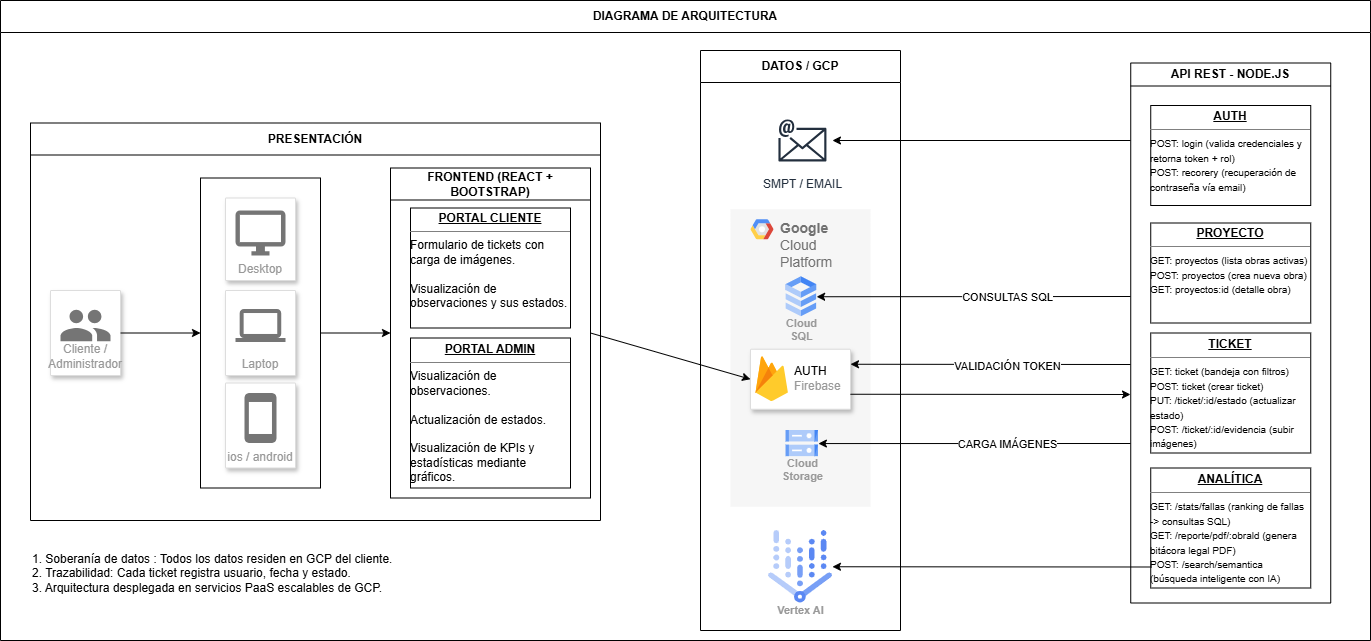

The diagram above was exported from draw.io. Its source (the exported page's mxGraphModel, read from the mxfile embedded in the PNG):
<mxGraphModel dx="1956" dy="1832" grid="1" gridSize="10" guides="1" tooltips="1" connect="1" arrows="1" fold="1" page="1" pageScale="1" pageWidth="827" pageHeight="1169" math="0" shadow="0">
  <root>
    <mxCell id="0" />
    <mxCell id="1" parent="0" />
    <mxCell id="_NyhaO5e_TIDGMzVd_-f-7" parent="1" style="fillColor=#ffffff;strokeColor=#dddddd;shadow=1;strokeWidth=1;rounded=1;absoluteArcSize=1;arcSize=2;labelPosition=center;verticalLabelPosition=middle;align=center;verticalAlign=bottom;spacingLeft=0;fontColor=#999999;fontSize=12;whiteSpace=wrap;spacingBottom=2;html=1;" value="Cliente / Administrador" vertex="1">
      <mxGeometry height="85" width="70" x="-130" y="210" as="geometry" />
    </mxCell>
    <mxCell id="_NyhaO5e_TIDGMzVd_-f-8" parent="_NyhaO5e_TIDGMzVd_-f-7" style="sketch=0;dashed=0;connectable=0;html=1;fillColor=#757575;strokeColor=none;shape=mxgraph.gcp2.users;part=1;" value="" vertex="1">
      <mxGeometry height="31.5" relative="1" width="50" x="0.5" as="geometry">
        <mxPoint x="-25" y="19.25" as="offset" />
      </mxGeometry>
    </mxCell>
    <mxCell id="_NyhaO5e_TIDGMzVd_-f-89" parent="1" style="verticalAlign=top;align=left;overflow=fill;html=1;whiteSpace=wrap;" value="&lt;p style=&quot;margin:0px;margin-top:4px;text-align:center;text-decoration:underline;&quot;&gt;&lt;b&gt;AUTH&lt;/b&gt;&lt;/p&gt;&lt;hr size=&quot;1&quot; style=&quot;border-style:solid;&quot;&gt;&lt;div&gt;&lt;span style=&quot;background-color: transparent; color: light-dark(rgb(0, 0, 0), rgb(255, 255, 255)); font-size: 10px;&quot;&gt;POST: login (valida credenciales y retorna token + rol)&lt;/span&gt;&lt;/div&gt;&lt;div&gt;&lt;font style=&quot;font-size: 10px;&quot;&gt;POST: recorery (recuperación de contraseña vía email)&lt;/font&gt;&lt;/div&gt;" vertex="1">
      <mxGeometry height="100" width="160" x="970.24" y="25" as="geometry" />
    </mxCell>
    <mxCell id="_NyhaO5e_TIDGMzVd_-f-90" parent="1" style="verticalAlign=top;align=left;overflow=fill;html=1;whiteSpace=wrap;" value="&lt;p style=&quot;margin:0px;margin-top:4px;text-align:center;text-decoration:underline;&quot;&gt;&lt;b&gt;PROYECTO&lt;/b&gt;&lt;/p&gt;&lt;hr size=&quot;1&quot; style=&quot;border-style:solid;&quot;&gt;&lt;div&gt;&lt;span style=&quot;font-size: 10px; background-color: transparent; color: light-dark(rgb(0, 0, 0), rgb(255, 255, 255));&quot;&gt;GET: proyectos (lista obras activas)&lt;/span&gt;&lt;/div&gt;&lt;div&gt;&lt;font style=&quot;font-size: 10px;&quot;&gt;POST: proyectos (crea nueva obra)&lt;/font&gt;&lt;/div&gt;&lt;div&gt;&lt;font style=&quot;font-size: 10px;&quot;&gt;GET: proyectos:id (detalle obra)&lt;/font&gt;&lt;/div&gt;" vertex="1">
      <mxGeometry height="100" width="160" x="970.24" y="142.5" as="geometry" />
    </mxCell>
    <mxCell id="_NyhaO5e_TIDGMzVd_-f-91" parent="1" style="verticalAlign=top;align=left;overflow=fill;html=1;whiteSpace=wrap;" value="&lt;p style=&quot;margin:0px;margin-top:4px;text-align:center;text-decoration:underline;&quot;&gt;&lt;b&gt;TICKET&lt;/b&gt;&lt;/p&gt;&lt;hr size=&quot;1&quot; style=&quot;border-style:solid;&quot;&gt;&lt;div&gt;&lt;span style=&quot;font-size: 10px;&quot;&gt;GET: ticket (bandeja con filtros)&lt;/span&gt;&lt;div&gt;&lt;span style=&quot;font-size: 10px;&quot;&gt;POST: ticket (crear ticket)&lt;/span&gt;&lt;/div&gt;&lt;div&gt;&lt;span style=&quot;font-size: 10px;&quot;&gt;PUT: /ticket/:id/estado (actualizar estado)&lt;/span&gt;&lt;/div&gt;&lt;div&gt;&lt;span style=&quot;font-size: 10px;&quot;&gt;POST: /ticket/:id/evidencia (subir imágenes)&lt;/span&gt;&lt;/div&gt;&lt;/div&gt;" vertex="1">
      <mxGeometry height="120" width="160" x="970.24" y="252.5" as="geometry" />
    </mxCell>
    <mxCell id="_NyhaO5e_TIDGMzVd_-f-92" parent="1" style="verticalAlign=top;align=left;overflow=fill;html=1;whiteSpace=wrap;" value="&lt;p style=&quot;margin:0px;margin-top:4px;text-align:center;text-decoration:underline;&quot;&gt;&lt;b&gt;ANALÍTICA&lt;/b&gt;&lt;/p&gt;&lt;hr size=&quot;1&quot; style=&quot;border-style:solid;&quot;&gt;&lt;div&gt;&lt;font style=&quot;font-size: 10px;&quot;&gt;GET: /stats/fallas (ranking de fallas -&amp;gt; consultas SQL)&lt;/font&gt;&lt;div&gt;&lt;font style=&quot;font-size: 10px;&quot;&gt;GET: /reporte/pdf/:obrald (genera bitácora legal PDF)&lt;/font&gt;&lt;/div&gt;&lt;div&gt;&lt;font style=&quot;font-size: 10px;&quot;&gt;POST: /search/semantica (búsqueda inteligente con IA)&lt;/font&gt;&lt;/div&gt;&lt;/div&gt;" vertex="1">
      <mxGeometry height="120" width="160" x="970.24" y="387.5" as="geometry" />
    </mxCell>
    <mxCell id="_NyhaO5e_TIDGMzVd_-f-94" parent="1" style="swimlane;whiteSpace=wrap;html=1;" value="API REST - NODE.JS" vertex="1">
      <mxGeometry height="540" width="200" x="950.24" y="-17.5" as="geometry" />
    </mxCell>
    <mxCell id="_NyhaO5e_TIDGMzVd_-f-95" parent="1" style="verticalAlign=top;align=left;overflow=fill;html=1;whiteSpace=wrap;" value="&lt;p style=&quot;margin:0px;margin-top:4px;text-align:center;text-decoration:underline;&quot;&gt;&lt;b&gt;PORTAL CLIENTE&lt;/b&gt;&lt;/p&gt;&lt;hr size=&quot;1&quot; style=&quot;border-style:solid;&quot;&gt;&lt;div&gt;&lt;div&gt;Formulario de tickets con carga de imágenes.&lt;br&gt;&lt;br&gt;&lt;/div&gt;&lt;div&gt;Visualización de observaciones y sus estados.&lt;/div&gt;&lt;/div&gt;" vertex="1">
      <mxGeometry height="120" width="160" x="230" y="127.5" as="geometry" />
    </mxCell>
    <mxCell id="_NyhaO5e_TIDGMzVd_-f-96" parent="1" style="verticalAlign=top;align=left;overflow=fill;html=1;whiteSpace=wrap;" value="&lt;p style=&quot;margin:0px;margin-top:4px;text-align:center;text-decoration:underline;&quot;&gt;&lt;b&gt;PORTAL ADMIN&lt;/b&gt;&lt;/p&gt;&lt;hr size=&quot;1&quot; style=&quot;border-style:solid;&quot;&gt;&lt;div&gt;&lt;div&gt;Visualización de observaciones.&lt;/div&gt;&lt;div&gt;&lt;br&gt;&lt;/div&gt;&lt;div&gt;Actualización de estados.&lt;/div&gt;&lt;div&gt;&lt;br&gt;&lt;/div&gt;&lt;div&gt;Visualización de KPIs y estadísticas mediante gráficos.&lt;/div&gt;&lt;/div&gt;" vertex="1">
      <mxGeometry height="150" width="160" x="230" y="257.5" as="geometry" />
    </mxCell>
    <mxCell id="_NyhaO5e_TIDGMzVd_-f-97" parent="1" style="swimlane;whiteSpace=wrap;html=1;startSize=32;" value="FRONTEND (REACT + BOOTSTRAP)" vertex="1">
      <mxGeometry height="330" width="200" x="210" y="87.5" as="geometry" />
    </mxCell>
    <mxCell id="_NyhaO5e_TIDGMzVd_-f-107" connectable="0" parent="1" style="group" value="" vertex="1">
      <mxGeometry height="360" width="410" x="20" y="97.5" as="geometry" />
    </mxCell>
    <mxCell id="_NyhaO5e_TIDGMzVd_-f-106" parent="_NyhaO5e_TIDGMzVd_-f-107" style="rounded=0;whiteSpace=wrap;html=1;" value="" vertex="1">
      <mxGeometry height="310" width="120" as="geometry" />
    </mxCell>
    <mxCell id="_NyhaO5e_TIDGMzVd_-f-1" parent="_NyhaO5e_TIDGMzVd_-f-107" style="fillColor=#ffffff;strokeColor=#dddddd;shadow=1;strokeWidth=1;rounded=1;absoluteArcSize=1;arcSize=2;labelPosition=center;verticalLabelPosition=middle;align=center;verticalAlign=bottom;spacingLeft=0;fontColor=#999999;fontSize=12;whiteSpace=wrap;spacingBottom=2;html=1;" value="Desktop" vertex="1">
      <mxGeometry height="82.5" width="70" x="25" y="20" as="geometry" />
    </mxCell>
    <mxCell id="_NyhaO5e_TIDGMzVd_-f-2" parent="_NyhaO5e_TIDGMzVd_-f-1" style="sketch=0;dashed=0;connectable=0;html=1;fillColor=#757575;strokeColor=none;shape=mxgraph.gcp2.desktop;part=1;" value="" vertex="1">
      <mxGeometry height="45" relative="1" width="50" x="0.5" as="geometry">
        <mxPoint x="-25" y="12.5" as="offset" />
      </mxGeometry>
    </mxCell>
    <mxCell id="_NyhaO5e_TIDGMzVd_-f-5" parent="_NyhaO5e_TIDGMzVd_-f-107" style="fillColor=#ffffff;strokeColor=#dddddd;shadow=1;strokeWidth=1;rounded=1;absoluteArcSize=1;arcSize=2;labelPosition=center;verticalLabelPosition=middle;align=center;verticalAlign=bottom;spacingLeft=0;fontColor=#999999;fontSize=12;whiteSpace=wrap;spacingBottom=2;html=1;" value="Laptop" vertex="1">
      <mxGeometry height="85" width="70" x="25" y="112.5" as="geometry" />
    </mxCell>
    <mxCell id="_NyhaO5e_TIDGMzVd_-f-6" parent="_NyhaO5e_TIDGMzVd_-f-5" style="sketch=0;dashed=0;connectable=0;html=1;fillColor=#757575;strokeColor=none;shape=mxgraph.gcp2.laptop;part=1;" value="" vertex="1">
      <mxGeometry height="33" relative="1" width="50" x="0.5" as="geometry">
        <mxPoint x="-25" y="18.5" as="offset" />
      </mxGeometry>
    </mxCell>
    <mxCell id="_NyhaO5e_TIDGMzVd_-f-3" parent="_NyhaO5e_TIDGMzVd_-f-107" style="fillColor=#ffffff;strokeColor=#dddddd;shadow=1;strokeWidth=1;rounded=1;absoluteArcSize=1;arcSize=2;labelPosition=center;verticalLabelPosition=middle;align=center;verticalAlign=bottom;spacingLeft=0;fontColor=#999999;fontSize=12;whiteSpace=wrap;spacingBottom=2;html=1;" value="ios / android" vertex="1">
      <mxGeometry height="85" width="70" x="25" y="205" as="geometry" />
    </mxCell>
    <mxCell id="_NyhaO5e_TIDGMzVd_-f-4" parent="_NyhaO5e_TIDGMzVd_-f-3" style="sketch=0;dashed=0;connectable=0;html=1;fillColor=#757575;strokeColor=none;shape=mxgraph.gcp2.phone;part=1;" value="" vertex="1">
      <mxGeometry height="50" relative="1" width="32" x="0.5" as="geometry">
        <mxPoint x="-16" y="10" as="offset" />
      </mxGeometry>
    </mxCell>
    <mxCell id="_NyhaO5e_TIDGMzVd_-f-108" edge="1" parent="1" source="_NyhaO5e_TIDGMzVd_-f-7" style="endArrow=classic;html=1;rounded=0;exitX=1;exitY=0.5;exitDx=0;exitDy=0;entryX=0;entryY=0.5;entryDx=0;entryDy=0;" target="_NyhaO5e_TIDGMzVd_-f-106" value="">
      <mxGeometry height="50" relative="1" width="50" as="geometry">
        <mxPoint x="-30" y="310" as="sourcePoint" />
        <mxPoint x="20" y="260" as="targetPoint" />
      </mxGeometry>
    </mxCell>
    <mxCell id="_NyhaO5e_TIDGMzVd_-f-109" edge="1" parent="1" source="_NyhaO5e_TIDGMzVd_-f-106" style="endArrow=classic;html=1;rounded=0;exitX=1;exitY=0.5;exitDx=0;exitDy=0;entryX=0;entryY=0.5;entryDx=0;entryDy=0;" target="_NyhaO5e_TIDGMzVd_-f-97" value="">
      <mxGeometry height="50" relative="1" width="50" as="geometry">
        <mxPoint x="250" y="290" as="sourcePoint" />
        <mxPoint x="300" y="240" as="targetPoint" />
      </mxGeometry>
    </mxCell>
    <mxCell id="_NyhaO5e_TIDGMzVd_-f-127" edge="1" parent="1" source="_NyhaO5e_TIDGMzVd_-f-92" style="endArrow=classic;html=1;rounded=0;exitX=0;exitY=0.825;exitDx=0;exitDy=0;entryX=1;entryY=0.5;entryDx=0;entryDy=0;exitPerimeter=0;" target="_NyhaO5e_TIDGMzVd_-f-126" value="">
      <mxGeometry height="50" relative="1" width="50" as="geometry">
        <mxPoint x="1070" y="340" as="sourcePoint" />
        <mxPoint x="1120" y="290" as="targetPoint" />
      </mxGeometry>
    </mxCell>
    <mxCell id="_NyhaO5e_TIDGMzVd_-f-128" edge="1" parent="1" style="endArrow=classic;html=1;rounded=0;" target="_NyhaO5e_TIDGMzVd_-f-125" value="">
      <mxGeometry height="50" relative="1" width="50" as="geometry">
        <mxPoint x="950" y="60" as="sourcePoint" />
        <mxPoint x="1070" y="80" as="targetPoint" />
      </mxGeometry>
    </mxCell>
    <mxCell id="_NyhaO5e_TIDGMzVd_-f-131" parent="1" style="swimlane;whiteSpace=wrap;html=1;startSize=32;" value="PRESENTACIÓN" vertex="1">
      <mxGeometry height="397.5" width="570" x="-150" y="42.5" as="geometry" />
    </mxCell>
    <mxCell id="_NyhaO5e_TIDGMzVd_-f-133" parent="1" style="swimlane;whiteSpace=wrap;html=1;startSize=32;" value="DIAGRAMA DE ARQUITECTURA" vertex="1">
      <mxGeometry height="640" width="1370" x="-180" y="-80" as="geometry" />
    </mxCell>
    <mxCell id="_NyhaO5e_TIDGMzVd_-f-134" parent="_NyhaO5e_TIDGMzVd_-f-133" style="text;html=1;whiteSpace=wrap;strokeColor=none;fillColor=none;align=left;verticalAlign=middle;rounded=0;" value="1. Soberanía de datos : Todos los datos residen en GCP del cliente.&lt;div&gt;2. Trazabilidad: Cada ticket registra usuario, fecha y estado.&lt;/div&gt;&lt;div&gt;3.&amp;nbsp;Arquitectura desplegada en servicios PaaS escalables de GCP.&lt;/div&gt;" vertex="1">
      <mxGeometry height="30" width="380" x="30" y="557.5" as="geometry" />
    </mxCell>
    <mxCell id="_NyhaO5e_TIDGMzVd_-f-132" parent="_NyhaO5e_TIDGMzVd_-f-133" style="swimlane;whiteSpace=wrap;html=1;startSize=32;" value="DATOS / GCP" vertex="1">
      <mxGeometry height="580" width="200" x="700" y="50" as="geometry" />
    </mxCell>
    <mxCell id="_NyhaO5e_TIDGMzVd_-f-15" parent="_NyhaO5e_TIDGMzVd_-f-132" style="fillColor=#F6F6F6;strokeColor=none;shadow=0;gradientColor=none;fontSize=14;align=left;spacing=10;fontColor=#717171;9E9E9E;verticalAlign=top;spacingTop=-4;fontStyle=0;spacingLeft=40;html=1;whiteSpace=wrap;" value="&lt;b&gt;Google &lt;/b&gt;Cloud Platform" vertex="1">
      <mxGeometry height="297.5" width="140" x="30" y="158.75" as="geometry" />
    </mxCell>
    <mxCell id="_NyhaO5e_TIDGMzVd_-f-16" parent="_NyhaO5e_TIDGMzVd_-f-15" style="shape=mxgraph.gcp2.google_cloud_platform;fillColor=#F6F6F6;strokeColor=none;shadow=0;gradientColor=none;" value="" vertex="1">
      <mxGeometry height="20" relative="1" width="23" as="geometry">
        <mxPoint x="20" y="10" as="offset" />
      </mxGeometry>
    </mxCell>
    <mxCell id="_NyhaO5e_TIDGMzVd_-f-18" parent="_NyhaO5e_TIDGMzVd_-f-15" style="sketch=0;html=1;verticalAlign=top;labelPosition=center;verticalLabelPosition=bottom;align=center;spacingTop=-6;fontSize=11;fontStyle=1;fontColor=#999999;shape=image;aspect=fixed;imageAspect=0;image=data:image/svg+xml,(base64 omitted: 1016 chars);" value="Cloud&#10;SQL" vertex="1">
      <mxGeometry height="40" width="30.48" x="55.65" y="67.49909090909091" as="geometry" />
    </mxCell>
    <mxCell id="_NyhaO5e_TIDGMzVd_-f-17" parent="_NyhaO5e_TIDGMzVd_-f-15" style="sketch=0;html=1;verticalAlign=top;labelPosition=center;verticalLabelPosition=bottom;align=center;spacingTop=-6;fontSize=11;fontStyle=1;fontColor=#999999;shape=image;aspect=fixed;imageAspect=0;image=data:image/svg+xml,(base64 omitted: 1124 chars);" value="Cloud&#10;Storage" vertex="1">
      <mxGeometry height="26.12" width="32.26" x="55.65" y="221.25193181818182" as="geometry" />
    </mxCell>
    <mxCell id="_NyhaO5e_TIDGMzVd_-f-113" parent="_NyhaO5e_TIDGMzVd_-f-132" style="fillColor=#ffffff;strokeColor=#dddddd;shadow=1;strokeWidth=1;rounded=1;absoluteArcSize=1;arcSize=2;" value="" vertex="1">
      <mxGeometry height="60" width="100" x="50" y="298.75" as="geometry" />
    </mxCell>
    <mxCell id="_NyhaO5e_TIDGMzVd_-f-114" parent="_NyhaO5e_TIDGMzVd_-f-113" style="sketch=0;dashed=0;connectable=0;html=1;fillColor=#5184F3;strokeColor=none;shape=mxgraph.gcp2.firebase;part=1;labelPosition=right;verticalLabelPosition=middle;align=left;verticalAlign=middle;spacingLeft=5;fontColor=#999999;fontSize=12;" value="&lt;font color=&quot;#000000&quot;&gt;AUTH&lt;/font&gt;&lt;br&gt;Firebase" vertex="1">
      <mxGeometry height="45" relative="1" width="32.4" as="geometry">
        <mxPoint x="5" y="7" as="offset" />
      </mxGeometry>
    </mxCell>
    <mxCell id="_NyhaO5e_TIDGMzVd_-f-126" parent="_NyhaO5e_TIDGMzVd_-f-132" style="sketch=0;html=1;verticalAlign=top;labelPosition=center;verticalLabelPosition=bottom;align=center;spacingTop=-6;fontSize=11;fontStyle=1;fontColor=#999999;shape=image;aspect=fixed;imageAspect=0;image=data:image/svg+xml,(base64 omitted: 8760 chars);" value="Vertex AI" vertex="1">
      <mxGeometry height="72.5" width="63.87" x="68.06999999999994" y="480" as="geometry" />
    </mxCell>
    <mxCell id="_NyhaO5e_TIDGMzVd_-f-125" parent="_NyhaO5e_TIDGMzVd_-f-132" style="sketch=0;outlineConnect=0;fontColor=#232F3E;gradientColor=none;strokeColor=#232F3E;fillColor=#ffffff;dashed=0;verticalLabelPosition=bottom;verticalAlign=top;align=center;html=1;fontSize=12;fontStyle=0;aspect=fixed;shape=mxgraph.aws4.resourceIcon;resIcon=mxgraph.aws4.email;" value="SMPT / EMAIL" vertex="1">
      <mxGeometry height="60" width="60" x="71.94000000000005" y="60" as="geometry" />
    </mxCell>
    <mxCell id="_NyhaO5e_TIDGMzVd_-f-135" edge="1" parent="1" style="endArrow=classic;html=1;rounded=0;entryX=1;entryY=0.25;entryDx=0;entryDy=0;" target="_NyhaO5e_TIDGMzVd_-f-113" value="">
      <mxGeometry relative="1" as="geometry">
        <mxPoint x="950" y="284" as="sourcePoint" />
        <mxPoint x="660" y="240" as="targetPoint" />
      </mxGeometry>
    </mxCell>
    <mxCell id="_NyhaO5e_TIDGMzVd_-f-136" connectable="0" parent="_NyhaO5e_TIDGMzVd_-f-135" style="edgeLabel;resizable=0;html=1;;align=center;verticalAlign=middle;" value="Label" vertex="1">
      <mxGeometry relative="1" as="geometry" />
    </mxCell>
    <mxCell id="_NyhaO5e_TIDGMzVd_-f-137" connectable="0" parent="_NyhaO5e_TIDGMzVd_-f-135" style="edgeLabel;html=1;align=center;verticalAlign=middle;resizable=0;points=[];" value="VALIDACIÓN TOKEN" vertex="1">
      <mxGeometry relative="1" x="0.005" y="2" as="geometry">
        <mxPoint x="17" as="offset" />
      </mxGeometry>
    </mxCell>
    <mxCell id="_NyhaO5e_TIDGMzVd_-f-140" edge="1" parent="1" style="endArrow=classic;html=1;rounded=0;entryX=1;entryY=0.5;entryDx=0;entryDy=0;" target="_NyhaO5e_TIDGMzVd_-f-18" value="">
      <mxGeometry relative="1" as="geometry">
        <mxPoint x="950" y="216" as="sourcePoint" />
        <mxPoint x="730" y="280" as="targetPoint" />
      </mxGeometry>
    </mxCell>
    <mxCell id="_NyhaO5e_TIDGMzVd_-f-141" connectable="0" parent="_NyhaO5e_TIDGMzVd_-f-140" style="edgeLabel;resizable=0;html=1;;align=center;verticalAlign=middle;" value="CONSULTAS SQL" vertex="1">
      <mxGeometry relative="1" as="geometry">
        <mxPoint x="34" as="offset" />
      </mxGeometry>
    </mxCell>
    <mxCell id="_NyhaO5e_TIDGMzVd_-f-143" edge="1" parent="1" style="endArrow=classic;html=1;rounded=0;entryX=1;entryY=0.5;entryDx=0;entryDy=0;" target="_NyhaO5e_TIDGMzVd_-f-17" value="">
      <mxGeometry relative="1" as="geometry">
        <mxPoint x="950" y="363" as="sourcePoint" />
        <mxPoint x="730" y="280" as="targetPoint" />
      </mxGeometry>
    </mxCell>
    <mxCell id="_NyhaO5e_TIDGMzVd_-f-144" connectable="0" parent="_NyhaO5e_TIDGMzVd_-f-143" style="edgeLabel;resizable=0;html=1;;align=center;verticalAlign=middle;" value="CARGA IMÁGENES" vertex="1">
      <mxGeometry relative="1" as="geometry">
        <mxPoint x="33" as="offset" />
      </mxGeometry>
    </mxCell>
    <mxCell id="_NyhaO5e_TIDGMzVd_-f-145" edge="1" parent="1" source="_NyhaO5e_TIDGMzVd_-f-113" style="endArrow=classic;html=1;rounded=0;exitX=1;exitY=0.75;exitDx=0;exitDy=0;" value="">
      <mxGeometry height="50" relative="1" width="50" as="geometry">
        <mxPoint x="620" y="260" as="sourcePoint" />
        <mxPoint x="950" y="314" as="targetPoint" />
      </mxGeometry>
    </mxCell>
    <mxCell id="_NyhaO5e_TIDGMzVd_-f-146" edge="1" parent="1" source="_NyhaO5e_TIDGMzVd_-f-97" style="endArrow=classic;html=1;rounded=0;exitX=1;exitY=0.5;exitDx=0;exitDy=0;entryX=0;entryY=0.5;entryDx=0;entryDy=0;" target="_NyhaO5e_TIDGMzVd_-f-113" value="">
      <mxGeometry height="50" relative="1" width="50" as="geometry">
        <mxPoint x="650" y="270" as="sourcePoint" />
        <mxPoint x="700" y="220" as="targetPoint" />
      </mxGeometry>
    </mxCell>
  </root>
</mxGraphModel>